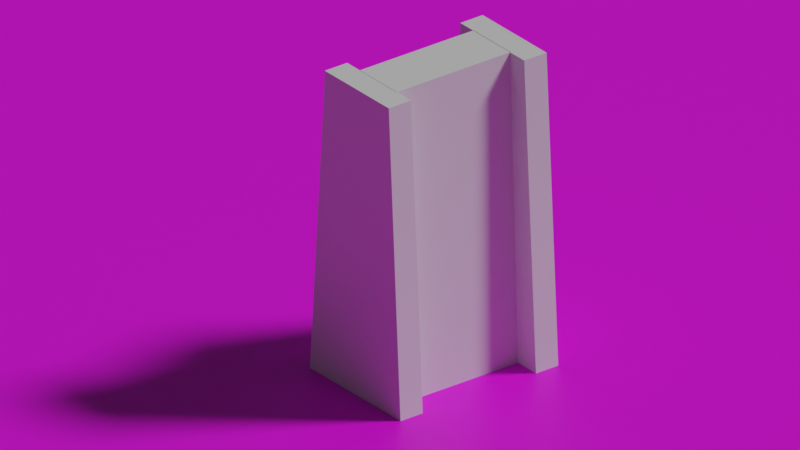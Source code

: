 # Source: walls.blend  (saved by Blender 2.91.10; exported with 4.5.12 LTS)
import bpy
from mathutils import Matrix  # noqa: F401  (used for matrix-valued properties, if any)

bpy.ops.wm.read_factory_settings(use_empty=True)
scene = bpy.context.scene
scene.name = 'Scene'

# ---- collections
col_collection = bpy.data.collections.new('Collection'); scene.collection.children.link(col_collection)

# ---- images (referenced by path relative to the original .blend; pixels are not part of the script)
import os
ASSET_DIR = os.environ.get("B2B_ASSET_DIR", "")  # directory of the original .blend (textures are referenced by path, not embedded)
HERE = os.path.dirname(os.path.abspath(__file__))  # packed textures are extracted next to this script under _unpacked/

def load_image(name, relpath, width, height, colorspace="sRGB"):
    """Load a texture the original file referenced (path relative to the .blend, or extracted next to this script)."""
    p = next((c for c in (os.path.join(HERE, relpath), os.path.join(ASSET_DIR, relpath)) if relpath and os.path.exists(c)), "")
    if p:
        img = bpy.data.images.load(p, check_existing=True)
        img.name = name
    else:  # same state as the original file: an image datablock whose file is absent (Cycles renders it pink)
        img = bpy.data.images.new(name, width, height)
        img.source = "FILE"
        img.filepath = "//" + (relpath or name)
    img.colorspace_settings.name = colorspace
    return img
img_cobblestone_road_cerah_sikit__jpg = load_image('cobblestone road(cerah sikit).jpg', 'cobblestone road(cerah sikit).jpg', 1024, 1024, 'sRGB')

# ---- materials (node trees are filled in below, after node groups)
mat_material = bpy.data.materials.new('Material')
mat_material.alpha_threshold = 0.0
mat_material.line_color = (0.0, 0.0, 0.0, 1.0)
mat_material_001 = bpy.data.materials.new('Material.001')
mat_material_001.alpha_threshold = 0.0
mat_material_001.line_color = (0.0, 0.0, 0.0, 1.0)
mat_material_003 = bpy.data.materials.new('Material.003')
mat_material_003.alpha_threshold = 0.0
mat_material_003.line_color = (0.0, 0.0, 0.0, 1.0)
mat_material_002 = bpy.data.materials.new('Material.002')

# ---- material node trees
mat_material.use_nodes = True; mat_material.node_tree.nodes.clear()
_N = mat_material.node_tree.nodes; _L = mat_material.node_tree.links
n0 = _N.new('ShaderNodeOutputMaterial'); n0.name = 'Material Output'; n0.location = (300, 300)
n1 = _N.new('ShaderNodeBsdfPrincipled'); n1.name = 'Principled BSDF'; n1.location = (10, 300)
n1.distribution = 'GGX'
n1.subsurface_method = 'BURLEY'
n1.inputs[2].default_value = 0.4
n1.inputs[3].default_value = 1.45
n1.inputs[27].default_value = (0.0, 0.0, 0.0, 1.0)
n1.inputs[28].default_value = 1.0
_L.new(n1.outputs[0], n0.inputs[0])
n0.is_active_output = True
mat_material_001.use_nodes = True; mat_material_001.node_tree.nodes.clear()
_N = mat_material_001.node_tree.nodes; _L = mat_material_001.node_tree.links
n0 = _N.new('ShaderNodeOutputMaterial'); n0.name = 'Material Output'; n0.location = (300, 300)
n1 = _N.new('ShaderNodeBsdfPrincipled'); n1.name = 'Principled BSDF'; n1.location = (10, 300)
n1.distribution = 'GGX'
n1.subsurface_method = 'BURLEY'
n1.inputs[2].default_value = 0.4
n1.inputs[3].default_value = 1.45
n1.inputs[27].default_value = (0.0, 0.0, 0.0, 1.0)
n1.inputs[28].default_value = 1.0
_L.new(n1.outputs[0], n0.inputs[0])
n0.is_active_output = True
mat_material_003.use_nodes = True; mat_material_003.node_tree.nodes.clear()
_N = mat_material_003.node_tree.nodes; _L = mat_material_003.node_tree.links
n0 = _N.new('ShaderNodeOutputMaterial'); n0.name = 'Material Output'; n0.location = (300, 300)
n1 = _N.new('ShaderNodeBsdfPrincipled'); n1.name = 'Principled BSDF'; n1.location = (10, 300)
n1.distribution = 'GGX'
n1.subsurface_method = 'BURLEY'
n1.inputs[2].default_value = 0.4
n1.inputs[3].default_value = 1.45
n1.inputs[27].default_value = (0.0, 0.0, 0.0, 1.0)
n1.inputs[28].default_value = 1.0
_L.new(n1.outputs[0], n0.inputs[0])
n0.is_active_output = True
mat_material_002.use_nodes = True; mat_material_002.node_tree.nodes.clear()
_N = mat_material_002.node_tree.nodes; _L = mat_material_002.node_tree.links
n0 = _N.new('ShaderNodeBsdfPrincipled'); n0.name = 'Principled BSDF'; n0.location = (10, 300)
n0.distribution = 'GGX'
n0.subsurface_method = 'BURLEY'
n0.inputs[3].default_value = 1.45
n0.inputs[27].default_value = (0.0, 0.0, 0.0, 1.0)
n0.inputs[28].default_value = 1.0
n1 = _N.new('ShaderNodeOutputMaterial'); n1.name = 'Material Output'; n1.location = (300, 300)
n2 = _N.new('ShaderNodeTexImage'); n2.name = 'Image Texture'; n2.location = (-280, 280)
n2.image = img_cobblestone_road_cerah_sikit__jpg
_L.new(n0.outputs[0], n1.inputs[0])
_L.new(n2.outputs[0], n0.inputs[0])
n1.is_active_output = True

# ---- world
world_world = bpy.data.worlds.new('World'); scene.world = world_world
world_world.use_nodes = True; world_world.node_tree.nodes.clear()
_N = world_world.node_tree.nodes; _L = world_world.node_tree.links
n0 = _N.new('ShaderNodeOutputWorld'); n0.name = 'World Output'; n0.location = (300, 300)
n1 = _N.new('ShaderNodeBackground'); n1.name = 'Background'; n1.location = (10, 300)
n1.inputs[0].default_value = (0.05088, 0.05088, 0.05088, 1.0)
_L.new(n1.outputs[0], n0.inputs[0])
n0.is_active_output = True
world_world.color = (0.05088, 0.05088, 0.05088)
world_world.use_sun_shadow = False
world_world.sun_shadow_jitter_overblur = 0.0

# ---- cameras
cam_camera = bpy.data.cameras.new('Camera')
cam_camera.type = 'ORTHO'
cam_camera.clip_end = 100.0
cam_camera.ortho_scale = 17.71

# ---- lights
light_light = bpy.data.lights.new('Light', 'SUN')
light_light.transmission_factor = 0.0
light_light.angle = 0.1993
light_light.energy = 2.0
light_light.shadow_soft_size = 0.1
light_light.shadow_cascade_max_distance = 1000.0

# ---- meshes
me_cube = bpy.data.meshes.new('Cube')
me_cube.from_pydata([(1.0, 1.0, 1.0), (1.451, 1.0, -1.0), (1.0, -1.0, 1.0), (1.451, -1.0, -1.0), (-1.0, 1.0, 1.0), (-1.472, 1.0, -1.0), (-1.0, -1.0, 1.0), (-1.472, -1.0, -1.0)], [], [(0, 4, 6, 2), (3, 2, 6, 7), (7, 6, 4, 5), (5, 1, 3, 7), (1, 0, 2, 3), (5, 4, 0, 1)])
_uv = me_cube.uv_layers.new(name='UVMap')
_uv.uv.foreach_set('vector', [0.625, 0.5, 0.875, 0.5, 0.875, 0.75, 0.625, 0.75, 0.375, 0.75, 0.625, 0.75, 0.625, 1.0, 0.375, 1.0, 0.375, 0.0, 0.625, 0.0, 0.625, 0.25, 0.375, 0.25, 0.125, 0.5, 0.375, 0.5, 0.375, 0.75, 0.125, 0.75, 0.375, 0.5, 0.625, 0.5, 0.625, 0.75, 0.375, 0.75, 0.375, 0.25, 0.625, 0.25, 0.625, 0.5, 0.375, 0.5])
me_cube.materials.append(mat_material)
me_cube.use_remesh_preserve_volume = False
me_cube.use_remesh_preserve_attributes = False
me_cube.use_mirror_vertex_groups = False
me_cube.update()
me_cube_001 = bpy.data.meshes.new('Cube.001')
me_cube_001.from_pydata([(1.0, 1.0, 1.0), (1.0, 1.391, -1.0), (1.0, -1.0, 1.0), (0.9997, -1.447, -1.0), (-1.0, 1.0, 1.0), (-0.9997, 1.391, -1.0), (-1.0, -1.0, 1.0), (-1.0, -1.446, -1.0)], [], [(0, 4, 6, 2), (3, 2, 6, 7), (7, 6, 4, 5), (5, 1, 3, 7), (1, 0, 2, 3), (5, 4, 0, 1)])
_uv = me_cube_001.uv_layers.new(name='UVMap')
_uv.uv.foreach_set('vector', [0.625, 0.5, 0.875, 0.5, 0.875, 0.75, 0.625, 0.75, 0.375, 0.75, 0.625, 0.75, 0.625, 1.0, 0.375, 1.0, 0.375, 0.0, 0.625, 0.0, 0.625, 0.25, 0.375, 0.25, 0.125, 0.5, 0.375, 0.5, 0.375, 0.75, 0.125, 0.75, 0.375, 0.5, 0.625, 0.5, 0.625, 0.75, 0.375, 0.75, 0.375, 0.25, 0.625, 0.25, 0.625, 0.5, 0.375, 0.5])
me_cube_001.materials.append(mat_material_001)
me_cube_001.use_remesh_preserve_volume = False
me_cube_001.use_remesh_preserve_attributes = False
me_cube_001.use_mirror_vertex_groups = False
me_cube_001.update()
me_cube_003 = bpy.data.meshes.new('Cube.003')
me_cube_003.from_pydata([(1.0, 1.0, 1.0), (1.0, 1.391, -1.0), (1.0, -1.0, 1.0), (0.9997, -1.447, -1.0), (-1.0, 1.0, 1.0), (-0.9997, 1.391, -1.0), (-1.0, -1.0, 1.0), (-1.0, -1.446, -1.0)], [], [(0, 4, 6, 2), (3, 2, 6, 7), (7, 6, 4, 5), (5, 1, 3, 7), (1, 0, 2, 3), (5, 4, 0, 1)])
_uv = me_cube_003.uv_layers.new(name='UVMap')
_uv.uv.foreach_set('vector', [0.625, 0.5, 0.875, 0.5, 0.875, 0.75, 0.625, 0.75, 0.375, 0.75, 0.625, 0.75, 0.625, 1.0, 0.375, 1.0, 0.375, 0.0, 0.625, 0.0, 0.625, 0.25, 0.375, 0.25, 0.125, 0.5, 0.375, 0.5, 0.375, 0.75, 0.125, 0.75, 0.375, 0.5, 0.625, 0.5, 0.625, 0.75, 0.375, 0.75, 0.375, 0.25, 0.625, 0.25, 0.625, 0.5, 0.375, 0.5])
me_cube_003.materials.append(mat_material_003)
me_cube_003.use_remesh_preserve_volume = False
me_cube_003.use_remesh_preserve_attributes = False
me_cube_003.use_mirror_vertex_groups = False
me_cube_003.update()
me_plane = bpy.data.meshes.new('Plane')
me_plane.from_pydata([(-1.0, -1.0, 0.0), (1.0, -1.0, 0.0), (-1.0, 1.0, 0.0), (1.0, 1.0, 0.0)], [], [(0, 1, 3, 2)])
_uv = me_plane.uv_layers.new(name='UVMap')
_uv.uv.foreach_set('vector', [-4.139, -4.139, 5.139, -4.139, 5.139, 5.139, -4.139, 5.139])
me_plane.materials.append(mat_material_002)
me_plane.use_remesh_fix_poles = True
me_plane.use_remesh_preserve_attributes = False
me_plane.use_mirror_vertex_groups = False
me_plane.update()

# ---- objects
ob_cube = bpy.data.objects.new('Cube', me_cube)
ob_light = bpy.data.objects.new('Light', light_light)
ob_camera = bpy.data.objects.new('Camera', cam_camera)
ob_cube_001 = bpy.data.objects.new('Cube.001', me_cube_001)
ob_cube_002 = bpy.data.objects.new('Cube.002', me_cube_003)
ob_plane = bpy.data.objects.new('Plane', me_plane)

# ---- transforms, parenting, visibility, modifiers, constraints
ob_cube.location = (3.055, 0.0005486, 3.775)
ob_cube.scale = (0.6672, 1.598, 3.825)
ob_cube.lock_rotations_4d = False
ob_cube.empty_display_type = 'ARROWS'
ob_cube.lineart.crease_threshold = 0.0
ob_light.location = (-8.367, -6.16, 11.25)
ob_light.rotation_euler = (-0.5044, -0.5762, 1.819)
ob_light.lock_rotations_4d = False
ob_light.empty_display_type = 'ARROWS'
ob_light.color = (0.0, 0.0, 0.0, 0.0)
ob_light.lineart.crease_threshold = 0.0
ob_camera.location = (-12.01, 12.7, 13.62)
ob_camera.rotation_euler = (1.097, -0.002119, 4.052)
ob_camera.lock_rotations_4d = False
ob_camera.empty_display_type = 'ARROWS'
ob_camera.color = (0.0, 0.0, 0.0, 0.0)
ob_camera.display_type = 'WIRE'
ob_camera.lineart.crease_threshold = 0.0
ob_cube_001.location = (3.028, -1.897, 3.775)
ob_cube_001.rotation_euler = (0.0, -0.0, 1.571)
ob_cube_001.scale = (0.312, 1.153, 3.825)
ob_cube_001.lock_rotations_4d = False
ob_cube_001.empty_display_type = 'ARROWS'
ob_cube_001.lineart.crease_threshold = 0.0
ob_cube_002.location = (3.028, 1.901, 3.775)
ob_cube_002.rotation_euler = (0.0, -0.0, 1.571)
ob_cube_002.scale = (0.312, 1.153, 3.825)
ob_cube_002.lock_rotations_4d = False
ob_cube_002.empty_display_type = 'ARROWS'
ob_cube_002.lineart.crease_threshold = 0.0
ob_plane.location = (2.799, 0.0, 0.0)
ob_plane.scale = (25.1, 25.1, 25.1)
ob_plane.lineart.crease_threshold = 0.0

# ---- collection membership
col_collection.objects.link(ob_cube)
col_collection.objects.link(ob_light)
col_collection.objects.link(ob_camera)
col_collection.objects.link(ob_cube_001)
col_collection.objects.link(ob_cube_002)
col_collection.objects.link(ob_plane)

# ---- scene / render settings (as saved in the file)
scene.camera = ob_camera
scene.frame_start = 1; scene.frame_end = 250; scene.frame_set(1)
scene.render.engine = 'CYCLES'
scene.cycles.use_denoising = False
scene.cycles.samples = 128
scene.cycles.sampling_pattern = 'TABULATED_SOBOL'
scene.cycles.use_adaptive_sampling = False
scene.cycles.use_light_tree = False
scene.view_settings.view_transform = 'Filmic'
bpy.context.view_layer.update()
